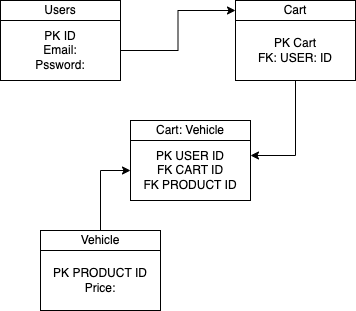

The diagram above was exported from draw.io. Its source (the exported page's mxGraphModel, read from the mxfile embedded in the PNG):
<mxGraphModel dx="431" dy="498" grid="1" gridSize="10" guides="1" tooltips="1" connect="1" arrows="1" fold="1" page="1" pageScale="1" pageWidth="850" pageHeight="1100" math="0" shadow="0">
  <root>
    <mxCell id="0" />
    <mxCell id="1" parent="0" />
    <mxCell id="aHiJ5BsO3KvXnBZ9nt7G-2" value="Users" style="rounded=0;whiteSpace=wrap;html=1;" vertex="1" parent="1">
      <mxGeometry x="70" y="120" width="120" height="20" as="geometry" />
    </mxCell>
    <mxCell id="aHiJ5BsO3KvXnBZ9nt7G-5" style="edgeStyle=orthogonalEdgeStyle;rounded=0;orthogonalLoop=1;jettySize=auto;html=1;" edge="1" parent="1" source="aHiJ5BsO3KvXnBZ9nt7G-3" target="aHiJ5BsO3KvXnBZ9nt7G-6">
      <mxGeometry relative="1" as="geometry">
        <mxPoint x="350" y="170" as="targetPoint" />
      </mxGeometry>
    </mxCell>
    <mxCell id="aHiJ5BsO3KvXnBZ9nt7G-3" value="PK ID&lt;br&gt;Email:&lt;br&gt;Pssword:" style="rounded=0;whiteSpace=wrap;html=1;" vertex="1" parent="1">
      <mxGeometry x="70" y="140" width="120" height="60" as="geometry" />
    </mxCell>
    <mxCell id="aHiJ5BsO3KvXnBZ9nt7G-6" value="Cart" style="rounded=0;whiteSpace=wrap;html=1;" vertex="1" parent="1">
      <mxGeometry x="305" y="120" width="120" height="20" as="geometry" />
    </mxCell>
    <mxCell id="aHiJ5BsO3KvXnBZ9nt7G-8" value="PK USER ID&lt;br&gt;FK CART ID&lt;br&gt;FK PRODUCT ID" style="rounded=0;whiteSpace=wrap;html=1;" vertex="1" parent="1">
      <mxGeometry x="200" y="260" width="120" height="60" as="geometry" />
    </mxCell>
    <mxCell id="aHiJ5BsO3KvXnBZ9nt7G-11" style="edgeStyle=orthogonalEdgeStyle;rounded=0;orthogonalLoop=1;jettySize=auto;html=1;exitX=0.5;exitY=1;exitDx=0;exitDy=0;entryX=1;entryY=0.25;entryDx=0;entryDy=0;" edge="1" parent="1" source="aHiJ5BsO3KvXnBZ9nt7G-9" target="aHiJ5BsO3KvXnBZ9nt7G-8">
      <mxGeometry relative="1" as="geometry" />
    </mxCell>
    <mxCell id="aHiJ5BsO3KvXnBZ9nt7G-9" value="PK Cart&lt;br&gt;FK: USER: ID" style="rounded=0;whiteSpace=wrap;html=1;" vertex="1" parent="1">
      <mxGeometry x="305" y="140" width="120" height="60" as="geometry" />
    </mxCell>
    <mxCell id="aHiJ5BsO3KvXnBZ9nt7G-10" value="Cart: Vehicle" style="rounded=0;whiteSpace=wrap;html=1;" vertex="1" parent="1">
      <mxGeometry x="200" y="240" width="120" height="20" as="geometry" />
    </mxCell>
    <mxCell id="aHiJ5BsO3KvXnBZ9nt7G-14" style="edgeStyle=orthogonalEdgeStyle;rounded=0;orthogonalLoop=1;jettySize=auto;html=1;entryX=0;entryY=0.5;entryDx=0;entryDy=0;" edge="1" parent="1" source="aHiJ5BsO3KvXnBZ9nt7G-12" target="aHiJ5BsO3KvXnBZ9nt7G-8">
      <mxGeometry relative="1" as="geometry" />
    </mxCell>
    <mxCell id="aHiJ5BsO3KvXnBZ9nt7G-12" value="Vehicle" style="rounded=0;whiteSpace=wrap;html=1;" vertex="1" parent="1">
      <mxGeometry x="110" y="350" width="120" height="20" as="geometry" />
    </mxCell>
    <mxCell id="aHiJ5BsO3KvXnBZ9nt7G-13" value="PK PRODUCT ID&lt;br&gt;Price:" style="rounded=0;whiteSpace=wrap;html=1;" vertex="1" parent="1">
      <mxGeometry x="110" y="370" width="120" height="60" as="geometry" />
    </mxCell>
  </root>
</mxGraphModel>